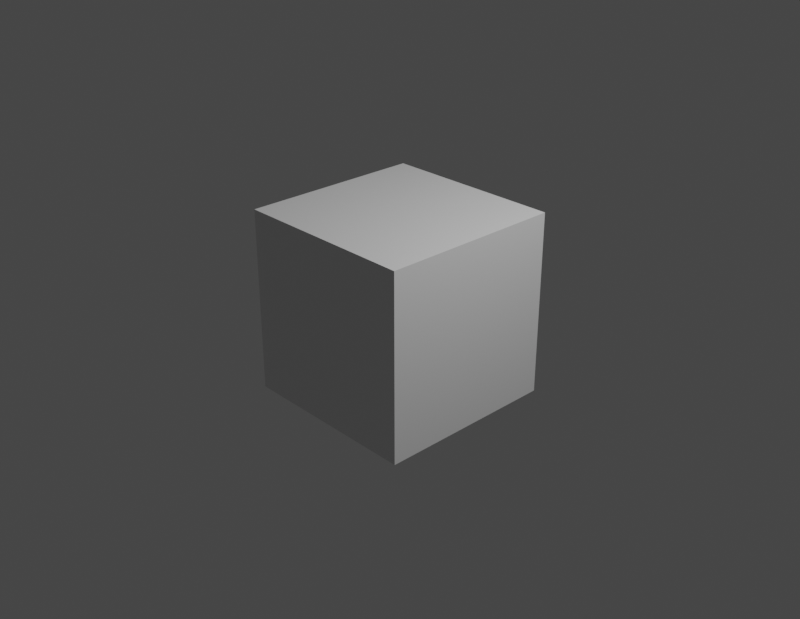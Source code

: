 # Source: writing_Video.blend  (saved by Blender 2.83.18; exported with 4.5.12 LTS)
import bpy
from mathutils import Matrix  # noqa: F401  (used for matrix-valued properties, if any)

bpy.ops.wm.read_factory_settings(use_empty=True)
scene = bpy.context.scene
scene.name = 'Scene'

# ---- collections
col_collection = bpy.data.collections.new('Collection'); scene.collection.children.link(col_collection)

# ---- materials (node trees are filled in below, after node groups)
mat_material = bpy.data.materials.new('Material')
mat_material.alpha_threshold = 0.0
mat_material.use_transparent_shadow = False
mat_material.line_color = (0.0, 0.0, 0.0, 1.0)

# ---- material node trees
mat_material.use_nodes = True; mat_material.node_tree.nodes.clear()
_N = mat_material.node_tree.nodes; _L = mat_material.node_tree.links
n0 = _N.new('ShaderNodeOutputMaterial'); n0.name = 'Material Output'; n0.location = (300, 300)
n1 = _N.new('ShaderNodeBsdfPrincipled'); n1.name = 'Principled BSDF'; n1.location = (10, 300)
n1.distribution = 'GGX'
n1.subsurface_method = 'BURLEY'
n1.inputs[2].default_value = 0.4
n1.inputs[3].default_value = 1.45
n1.inputs[27].default_value = (0.0, 0.0, 0.0, 1.0)
n1.inputs[28].default_value = 1.0
_L.new(n1.outputs[0], n0.inputs[0])
n0.is_active_output = True

# ---- world
world_world = bpy.data.worlds.new('World'); scene.world = world_world
world_world.use_nodes = True; world_world.node_tree.nodes.clear()
_N = world_world.node_tree.nodes; _L = world_world.node_tree.links
n0 = _N.new('ShaderNodeOutputWorld'); n0.name = 'World Output'; n0.location = (300, 300)
n1 = _N.new('ShaderNodeBackground'); n1.name = 'Background'; n1.location = (10, 300)
n1.inputs[0].default_value = (0.05088, 0.05088, 0.05088, 1.0)
_L.new(n1.outputs[0], n0.inputs[0])
n0.is_active_output = True
world_world.color = (0.05088, 0.05088, 0.05088)
world_world.use_sun_shadow = False
world_world.sun_shadow_jitter_overblur = 0.0

# ---- cameras
cam_camera = bpy.data.cameras.new('Camera')
cam_camera.clip_end = 100.0
cam_camera.ortho_scale = 7.314

# ---- lights
light_light = bpy.data.lights.new('Light', 'POINT')
light_light.transmission_factor = 0.0
light_light.energy = 1000.0
light_light.shadow_soft_size = 0.1
light_light.shadow_maximum_resolution = 0.006
light_light.use_absolute_resolution = True

# ---- meshes
me_cube = bpy.data.meshes.new('Cube')
me_cube.from_pydata([(1.0, 1.0, 1.0), (1.0, 1.0, -1.0), (1.0, -1.0, 1.0), (1.0, -1.0, -1.0), (-1.0, 1.0, 1.0), (-1.0, 1.0, -1.0), (-1.0, -1.0, 1.0), (-1.0, -1.0, -1.0)], [], [(0, 4, 6, 2), (3, 2, 6, 7), (7, 6, 4, 5), (5, 1, 3, 7), (1, 0, 2, 3), (5, 4, 0, 1)])
_uv = me_cube.uv_layers.new(name='UVMap')
_uv.uv.foreach_set('vector', [0.625, 0.5, 0.875, 0.5, 0.875, 0.75, 0.625, 0.75, 0.375, 0.75, 0.625, 0.75, 0.625, 1.0, 0.375, 1.0, 0.375, 0.0, 0.625, 0.0, 0.625, 0.25, 0.375, 0.25, 0.125, 0.5, 0.375, 0.5, 0.375, 0.75, 0.125, 0.75, 0.375, 0.5, 0.625, 0.5, 0.625, 0.75, 0.375, 0.75, 0.375, 0.25, 0.625, 0.25, 0.625, 0.5, 0.375, 0.5])
me_cube.materials.append(mat_material)
me_cube.use_remesh_preserve_volume = False
me_cube.use_remesh_preserve_attributes = False
me_cube.use_mirror_vertex_groups = False
me_cube.update()

# ---- objects
ob_cube = bpy.data.objects.new('Cube', me_cube)
ob_light = bpy.data.objects.new('Light', light_light)
ob_camera = bpy.data.objects.new('Camera', cam_camera)

# ---- transforms, parenting, visibility, modifiers, constraints
ob_cube.location = (0.0, 0.0, 0.0)
ob_cube.lock_rotations_4d = False
ob_cube.empty_display_type = 'ARROWS'
ob_cube.lineart.crease_threshold = 0.0
ob_light.location = (4.076, 1.005, 5.904)
ob_light.rotation_euler = (0.6503, 0.05522, 1.866)
ob_light.lock_rotations_4d = False
ob_light.empty_display_type = 'ARROWS'
ob_light.color = (0.0, 0.0, 0.0, 0.0)
ob_light.lineart.crease_threshold = 0.0
ob_camera.location = (7.359, -6.926, 4.958)
ob_camera.rotation_euler = (1.109, 0.0, 0.8149)
ob_camera.lock_rotations_4d = False
ob_camera.empty_display_type = 'ARROWS'
ob_camera.color = (0.0, 0.0, 0.0, 0.0)
ob_camera.display_type = 'WIRE'
ob_camera.lineart.crease_threshold = 0.0

# ---- collection membership
col_collection.objects.link(ob_cube)
col_collection.objects.link(ob_light)
col_collection.objects.link(ob_camera)

# ---- scene / render settings (as saved in the file)
scene.camera = ob_camera
scene.frame_start = 1; scene.frame_end = 827; scene.frame_set(1)
scene.render.engine = 'BLENDER_EEVEE_NEXT'
scene.render.image_settings.file_format = 'FFMPEG'
scene.render.image_settings.color_mode = 'RGB'
scene.render.resolution_x = 2480
scene.render.resolution_y = 1920
scene.render.resolution_percentage = 80
scene.render.fps = 60
scene.cycles.use_denoising = False
scene.cycles.samples = 128
scene.cycles.sampling_pattern = 'TABULATED_SOBOL'
scene.cycles.use_adaptive_sampling = False
scene.cycles.use_light_tree = False
scene.view_settings.look = 'High Contrast'
scene.view_settings.view_transform = 'Filmic'
bpy.context.view_layer.update()
